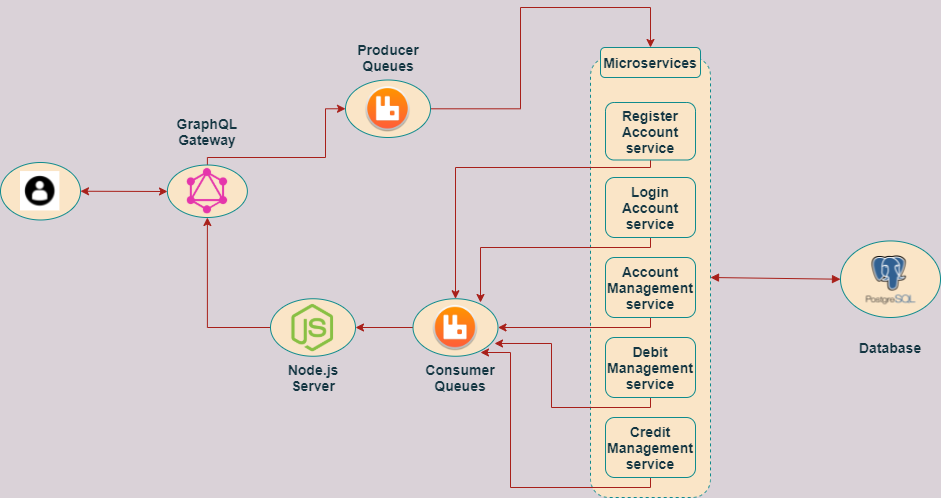

The diagram above was exported from draw.io. Its source (the exported page's mxGraphModel, read from the mxfile embedded in the PNG):
<mxGraphModel dx="868" dy="1582" grid="1" gridSize="10" guides="1" tooltips="1" connect="0" arrows="1" fold="1" page="1" pageScale="1" pageWidth="850" pageHeight="1100" background="#DAD2D8" math="0" shadow="0">
  <root>
    <mxCell id="0" />
    <mxCell id="1" parent="0" />
    <mxCell id="d-t_Jn-KoamVpyIUlIRO-39" style="edgeStyle=orthogonalEdgeStyle;rounded=0;orthogonalLoop=1;jettySize=auto;html=1;entryX=0;entryY=0.5;entryDx=0;entryDy=0;strokeColor=#A8201A;fontColor=#143642;labelBackgroundColor=#DAD2D8;" parent="1" source="d-t_Jn-KoamVpyIUlIRO-6" target="d-t_Jn-KoamVpyIUlIRO-35" edge="1">
      <mxGeometry relative="1" as="geometry">
        <Array as="points">
          <mxPoint x="287" y="130" />
          <mxPoint x="405" y="130" />
          <mxPoint x="405" y="81" />
        </Array>
      </mxGeometry>
    </mxCell>
    <mxCell id="d-t_Jn-KoamVpyIUlIRO-6" value="" style="ellipse;whiteSpace=wrap;html=1;fillColor=#FAE5C7;strokeColor=#0F8B8D;fontColor=#143642;" parent="1" vertex="1">
      <mxGeometry x="246.88" y="137.5" width="80" height="52.5" as="geometry" />
    </mxCell>
    <mxCell id="d-t_Jn-KoamVpyIUlIRO-10" value="&lt;h3&gt;GraphQL Gateway&lt;/h3&gt;" style="text;html=1;strokeColor=none;fillColor=none;align=center;verticalAlign=middle;whiteSpace=wrap;rounded=0;fontColor=#143642;" parent="1" vertex="1">
      <mxGeometry x="266.88" y="93.75" width="40" height="20" as="geometry" />
    </mxCell>
    <mxCell id="d-t_Jn-KoamVpyIUlIRO-13" style="edgeStyle=orthogonalEdgeStyle;rounded=0;orthogonalLoop=1;jettySize=auto;html=1;strokeColor=#A8201A;fontColor=#143642;labelBackgroundColor=#DAD2D8;" parent="1" target="d-t_Jn-KoamVpyIUlIRO-6" edge="1">
      <mxGeometry relative="1" as="geometry">
        <mxPoint x="350" y="300" as="sourcePoint" />
      </mxGeometry>
    </mxCell>
    <mxCell id="d-t_Jn-KoamVpyIUlIRO-16" value="" style="rounded=1;whiteSpace=wrap;html=1;dashed=1;fillColor=#FAE5C7;strokeColor=#0F8B8D;fontColor=#143642;" parent="1" vertex="1">
      <mxGeometry x="670" y="30" width="120" height="440" as="geometry" />
    </mxCell>
    <mxCell id="d-t_Jn-KoamVpyIUlIRO-79" style="edgeStyle=orthogonalEdgeStyle;rounded=0;orthogonalLoop=1;jettySize=auto;html=1;strokeColor=#A8201A;fontColor=#143642;labelBackgroundColor=#DAD2D8;" parent="1" source="d-t_Jn-KoamVpyIUlIRO-17" target="d-t_Jn-KoamVpyIUlIRO-71" edge="1">
      <mxGeometry relative="1" as="geometry">
        <Array as="points">
          <mxPoint x="730" y="140" />
          <mxPoint x="535" y="140" />
        </Array>
      </mxGeometry>
    </mxCell>
    <mxCell id="d-t_Jn-KoamVpyIUlIRO-17" value="&lt;h3&gt;Register Account service&lt;/h3&gt;" style="rounded=1;whiteSpace=wrap;html=1;fillColor=#FAE5C7;strokeColor=#0F8B8D;fontColor=#143642;" parent="1" vertex="1">
      <mxGeometry x="685" y="75" width="90" height="57.5" as="geometry" />
    </mxCell>
    <mxCell id="d-t_Jn-KoamVpyIUlIRO-81" style="edgeStyle=orthogonalEdgeStyle;rounded=0;orthogonalLoop=1;jettySize=auto;html=1;entryX=1;entryY=0;entryDx=0;entryDy=0;strokeColor=#A8201A;fontColor=#143642;labelBackgroundColor=#DAD2D8;" parent="1" source="d-t_Jn-KoamVpyIUlIRO-20" target="d-t_Jn-KoamVpyIUlIRO-72" edge="1">
      <mxGeometry relative="1" as="geometry">
        <Array as="points">
          <mxPoint x="730" y="220" />
          <mxPoint x="560" y="220" />
        </Array>
      </mxGeometry>
    </mxCell>
    <mxCell id="d-t_Jn-KoamVpyIUlIRO-20" value="&lt;h3&gt;Login Account service&lt;/h3&gt;" style="rounded=1;whiteSpace=wrap;html=1;fillColor=#FAE5C7;strokeColor=#0F8B8D;fontColor=#143642;" parent="1" vertex="1">
      <mxGeometry x="685" y="150" width="90" height="60" as="geometry" />
    </mxCell>
    <mxCell id="d-t_Jn-KoamVpyIUlIRO-82" style="edgeStyle=orthogonalEdgeStyle;rounded=0;orthogonalLoop=1;jettySize=auto;html=1;entryX=1;entryY=0.5;entryDx=0;entryDy=0;strokeColor=#A8201A;fontColor=#143642;labelBackgroundColor=#DAD2D8;" parent="1" source="d-t_Jn-KoamVpyIUlIRO-21" target="d-t_Jn-KoamVpyIUlIRO-71" edge="1">
      <mxGeometry relative="1" as="geometry">
        <Array as="points">
          <mxPoint x="730" y="300" />
        </Array>
      </mxGeometry>
    </mxCell>
    <mxCell id="d-t_Jn-KoamVpyIUlIRO-21" value="&lt;h3&gt;Account Management service&lt;/h3&gt;" style="rounded=1;whiteSpace=wrap;html=1;fillColor=#FAE5C7;strokeColor=#0F8B8D;fontColor=#143642;" parent="1" vertex="1">
      <mxGeometry x="685" y="230" width="90" height="60" as="geometry" />
    </mxCell>
    <mxCell id="d-t_Jn-KoamVpyIUlIRO-83" style="edgeStyle=orthogonalEdgeStyle;rounded=0;orthogonalLoop=1;jettySize=auto;html=1;entryX=0.959;entryY=0.778;entryDx=0;entryDy=0;entryPerimeter=0;strokeColor=#A8201A;fontColor=#143642;labelBackgroundColor=#DAD2D8;" parent="1" source="d-t_Jn-KoamVpyIUlIRO-22" target="d-t_Jn-KoamVpyIUlIRO-71" edge="1">
      <mxGeometry relative="1" as="geometry">
        <Array as="points">
          <mxPoint x="730" y="380" />
          <mxPoint x="631" y="380" />
          <mxPoint x="631" y="316" />
        </Array>
      </mxGeometry>
    </mxCell>
    <mxCell id="d-t_Jn-KoamVpyIUlIRO-22" value="&lt;h3&gt;Debit Management service&lt;/h3&gt;" style="rounded=1;whiteSpace=wrap;html=1;fillColor=#FAE5C7;strokeColor=#0F8B8D;fontColor=#143642;" parent="1" vertex="1">
      <mxGeometry x="685" y="310" width="90" height="60" as="geometry" />
    </mxCell>
    <mxCell id="d-t_Jn-KoamVpyIUlIRO-86" style="edgeStyle=orthogonalEdgeStyle;rounded=0;orthogonalLoop=1;jettySize=auto;html=1;entryX=1;entryY=1;entryDx=0;entryDy=0;strokeColor=#A8201A;fontColor=#143642;labelBackgroundColor=#DAD2D8;" parent="1" source="d-t_Jn-KoamVpyIUlIRO-24" target="d-t_Jn-KoamVpyIUlIRO-72" edge="1">
      <mxGeometry relative="1" as="geometry">
        <Array as="points">
          <mxPoint x="730" y="460" />
          <mxPoint x="590" y="460" />
          <mxPoint x="590" y="325" />
        </Array>
      </mxGeometry>
    </mxCell>
    <mxCell id="d-t_Jn-KoamVpyIUlIRO-24" value="&lt;h3&gt;Credit Management service&lt;/h3&gt;" style="rounded=1;whiteSpace=wrap;html=1;fillColor=#FAE5C7;strokeColor=#0F8B8D;fontColor=#143642;" parent="1" vertex="1">
      <mxGeometry x="685" y="390" width="90" height="60" as="geometry" />
    </mxCell>
    <mxCell id="d-t_Jn-KoamVpyIUlIRO-52" style="edgeStyle=orthogonalEdgeStyle;rounded=0;orthogonalLoop=1;jettySize=auto;html=1;entryX=0.5;entryY=0;entryDx=0;entryDy=0;strokeColor=#A8201A;fontColor=#143642;labelBackgroundColor=#DAD2D8;" parent="1" source="d-t_Jn-KoamVpyIUlIRO-35" target="d-t_Jn-KoamVpyIUlIRO-51" edge="1">
      <mxGeometry relative="1" as="geometry">
        <Array as="points">
          <mxPoint x="600" y="81" />
          <mxPoint x="600" y="-20" />
          <mxPoint x="730" y="-20" />
        </Array>
      </mxGeometry>
    </mxCell>
    <mxCell id="d-t_Jn-KoamVpyIUlIRO-35" value="" style="ellipse;whiteSpace=wrap;html=1;fillColor=#FAE5C7;strokeColor=#0F8B8D;fontColor=#143642;" parent="1" vertex="1">
      <mxGeometry x="425" y="52.5" width="85" height="57.5" as="geometry" />
    </mxCell>
    <mxCell id="d-t_Jn-KoamVpyIUlIRO-36" value="" style="shape=image;imageAspect=0;aspect=fixed;verticalLabelPosition=bottom;verticalAlign=top;image=https://upload.wikimedia.org/wikipedia/commons/thumb/1/17/GraphQL_Logo.svg/1200px-GraphQL_Logo.svg.png;fillColor=#FAE5C7;strokeColor=#0F8B8D;fontColor=#143642;" parent="1" vertex="1">
      <mxGeometry x="263.76" y="140.63" width="46.25" height="46.25" as="geometry" />
    </mxCell>
    <mxCell id="d-t_Jn-KoamVpyIUlIRO-37" value="" style="shape=image;imageAspect=0;aspect=fixed;verticalLabelPosition=bottom;verticalAlign=top;image=https://jpadilla.github.io/rabbitmqapp/assets/img/icon.png;fillColor=#FAE5C7;strokeColor=#0F8B8D;fontColor=#143642;" parent="1" vertex="1">
      <mxGeometry x="442.5" y="56.25" width="50" height="50" as="geometry" />
    </mxCell>
    <mxCell id="d-t_Jn-KoamVpyIUlIRO-51" value="" style="rounded=1;whiteSpace=wrap;html=1;fontStyle=1;fillColor=#FAE5C7;strokeColor=#0F8B8D;fontColor=#143642;" parent="1" vertex="1">
      <mxGeometry x="680" y="20" width="100" height="30" as="geometry" />
    </mxCell>
    <mxCell id="d-t_Jn-KoamVpyIUlIRO-65" value="" style="ellipse;whiteSpace=wrap;html=1;fillColor=#FAE5C7;strokeColor=#0F8B8D;fontColor=#143642;" parent="1" vertex="1">
      <mxGeometry x="350" y="271.25" width="85" height="57.5" as="geometry" />
    </mxCell>
    <mxCell id="d-t_Jn-KoamVpyIUlIRO-69" value="" style="shape=image;imageAspect=0;aspect=fixed;verticalLabelPosition=bottom;verticalAlign=top;strokeColor=#0F8B8D;image=https://firebearstudio.com/blog/wp-content/uploads/2015/10/Node-e1443953851722.png;fillColor=#FAE5C7;fontColor=#143642;" parent="1" vertex="1">
      <mxGeometry x="362.07" y="275" width="60.87" height="50" as="geometry" />
    </mxCell>
    <mxCell id="d-t_Jn-KoamVpyIUlIRO-73" style="edgeStyle=orthogonalEdgeStyle;rounded=0;orthogonalLoop=1;jettySize=auto;html=1;exitX=0;exitY=0.5;exitDx=0;exitDy=0;entryX=1;entryY=0.5;entryDx=0;entryDy=0;strokeColor=#A8201A;fontColor=#143642;labelBackgroundColor=#DAD2D8;" parent="1" source="d-t_Jn-KoamVpyIUlIRO-71" target="d-t_Jn-KoamVpyIUlIRO-65" edge="1">
      <mxGeometry relative="1" as="geometry" />
    </mxCell>
    <mxCell id="d-t_Jn-KoamVpyIUlIRO-71" value="" style="ellipse;whiteSpace=wrap;html=1;fillColor=#FAE5C7;strokeColor=#0F8B8D;fontColor=#143642;" parent="1" vertex="1">
      <mxGeometry x="492.5" y="271.25" width="85" height="57.5" as="geometry" />
    </mxCell>
    <mxCell id="d-t_Jn-KoamVpyIUlIRO-72" value="" style="shape=image;imageAspect=0;aspect=fixed;verticalLabelPosition=bottom;verticalAlign=top;image=https://jpadilla.github.io/rabbitmqapp/assets/img/icon.png;fillColor=#FAE5C7;strokeColor=#0F8B8D;fontColor=#143642;" parent="1" vertex="1">
      <mxGeometry x="510" y="275" width="50" height="50" as="geometry" />
    </mxCell>
    <mxCell id="d-t_Jn-KoamVpyIUlIRO-76" value="&lt;h3&gt;Node.js Server&lt;/h3&gt;" style="text;html=1;strokeColor=none;fillColor=none;align=center;verticalAlign=middle;whiteSpace=wrap;rounded=0;fontStyle=1;fontColor=#143642;" parent="1" vertex="1">
      <mxGeometry x="372.5" y="340" width="40" height="20" as="geometry" />
    </mxCell>
    <mxCell id="d-t_Jn-KoamVpyIUlIRO-77" value="&lt;h3&gt;Producer Queues&lt;/h3&gt;" style="text;html=1;strokeColor=none;fillColor=none;align=center;verticalAlign=middle;whiteSpace=wrap;rounded=0;fontStyle=1;fontColor=#143642;" parent="1" vertex="1">
      <mxGeometry x="447.5" y="20" width="40" height="20" as="geometry" />
    </mxCell>
    <mxCell id="d-t_Jn-KoamVpyIUlIRO-78" value="&lt;h3&gt;Consumer Queues&lt;/h3&gt;" style="text;html=1;strokeColor=none;fillColor=none;align=center;verticalAlign=middle;whiteSpace=wrap;rounded=0;fontStyle=1;fontColor=#143642;" parent="1" vertex="1">
      <mxGeometry x="520" y="340" width="40" height="20" as="geometry" />
    </mxCell>
    <mxCell id="d-t_Jn-KoamVpyIUlIRO-87" value="&lt;h3&gt;Microservices&lt;/h3&gt;" style="text;html=1;strokeColor=none;fillColor=none;align=center;verticalAlign=middle;whiteSpace=wrap;rounded=0;fontColor=#143642;" parent="1" vertex="1">
      <mxGeometry x="710" y="27.5" width="40" height="15" as="geometry" />
    </mxCell>
    <mxCell id="d-t_Jn-KoamVpyIUlIRO-93" value="" style="ellipse;whiteSpace=wrap;html=1;strokeColor=#0F8B8D;fillColor=#FAE5C7;fontColor=#143642;" parent="1" vertex="1">
      <mxGeometry x="920" y="213.44" width="100" height="76.56" as="geometry" />
    </mxCell>
    <mxCell id="d-t_Jn-KoamVpyIUlIRO-97" value="" style="endArrow=block;startArrow=block;endFill=1;startFill=1;html=1;exitX=1;exitY=0.5;exitDx=0;exitDy=0;entryX=0;entryY=0.5;entryDx=0;entryDy=0;strokeColor=#A8201A;fontColor=#143642;labelBackgroundColor=#DAD2D8;" parent="1" source="d-t_Jn-KoamVpyIUlIRO-16" target="d-t_Jn-KoamVpyIUlIRO-93" edge="1">
      <mxGeometry width="160" relative="1" as="geometry">
        <mxPoint x="890" y="310" as="sourcePoint" />
        <mxPoint x="1050" y="310" as="targetPoint" />
      </mxGeometry>
    </mxCell>
    <mxCell id="d-t_Jn-KoamVpyIUlIRO-98" value="" style="shape=image;imageAspect=0;aspect=fixed;verticalLabelPosition=bottom;verticalAlign=top;strokeColor=#0F8B8D;image=https://logonoid.com/images/postgresql-logo.png;fillColor=#FAE5C7;fontColor=#143642;" parent="1" vertex="1">
      <mxGeometry x="941.6" y="220.16" width="56.81" height="63.12" as="geometry" />
    </mxCell>
    <mxCell id="d-t_Jn-KoamVpyIUlIRO-99" value="&lt;h3&gt;Database&lt;/h3&gt;" style="text;html=1;strokeColor=none;fillColor=none;align=center;verticalAlign=middle;whiteSpace=wrap;rounded=0;fontStyle=1;fontColor=#143642;" parent="1" vertex="1">
      <mxGeometry x="950" y="310" width="40" height="20" as="geometry" />
    </mxCell>
    <mxCell id="d-t_Jn-KoamVpyIUlIRO-108" value="" style="ellipse;whiteSpace=wrap;html=1;strokeColor=#0F8B8D;fillColor=#FAE5C7;fontColor=#143642;" parent="1" vertex="1">
      <mxGeometry x="80" y="134.99" width="80" height="57.5" as="geometry" />
    </mxCell>
    <mxCell id="d-t_Jn-KoamVpyIUlIRO-111" value="" style="shape=image;imageAspect=0;aspect=fixed;verticalLabelPosition=bottom;verticalAlign=top;strokeColor=#0F8B8D;image=https://static.vecteezy.com/system/resources/previews/000/550/731/original/user-icon-vector.jpg;fillColor=#FAE5C7;fontColor=#143642;" parent="1" vertex="1">
      <mxGeometry x="100" y="144.06" width="39.37" height="39.37" as="geometry" />
    </mxCell>
    <mxCell id="d-t_Jn-KoamVpyIUlIRO-113" value="" style="endArrow=classic;startArrow=classic;html=1;exitX=1;exitY=0.5;exitDx=0;exitDy=0;strokeColor=#A8201A;fontColor=#143642;labelBackgroundColor=#DAD2D8;" parent="1" source="d-t_Jn-KoamVpyIUlIRO-108" edge="1">
      <mxGeometry width="50" height="50" relative="1" as="geometry">
        <mxPoint x="460" y="200" as="sourcePoint" />
        <mxPoint x="247" y="164" as="targetPoint" />
      </mxGeometry>
    </mxCell>
  </root>
</mxGraphModel>